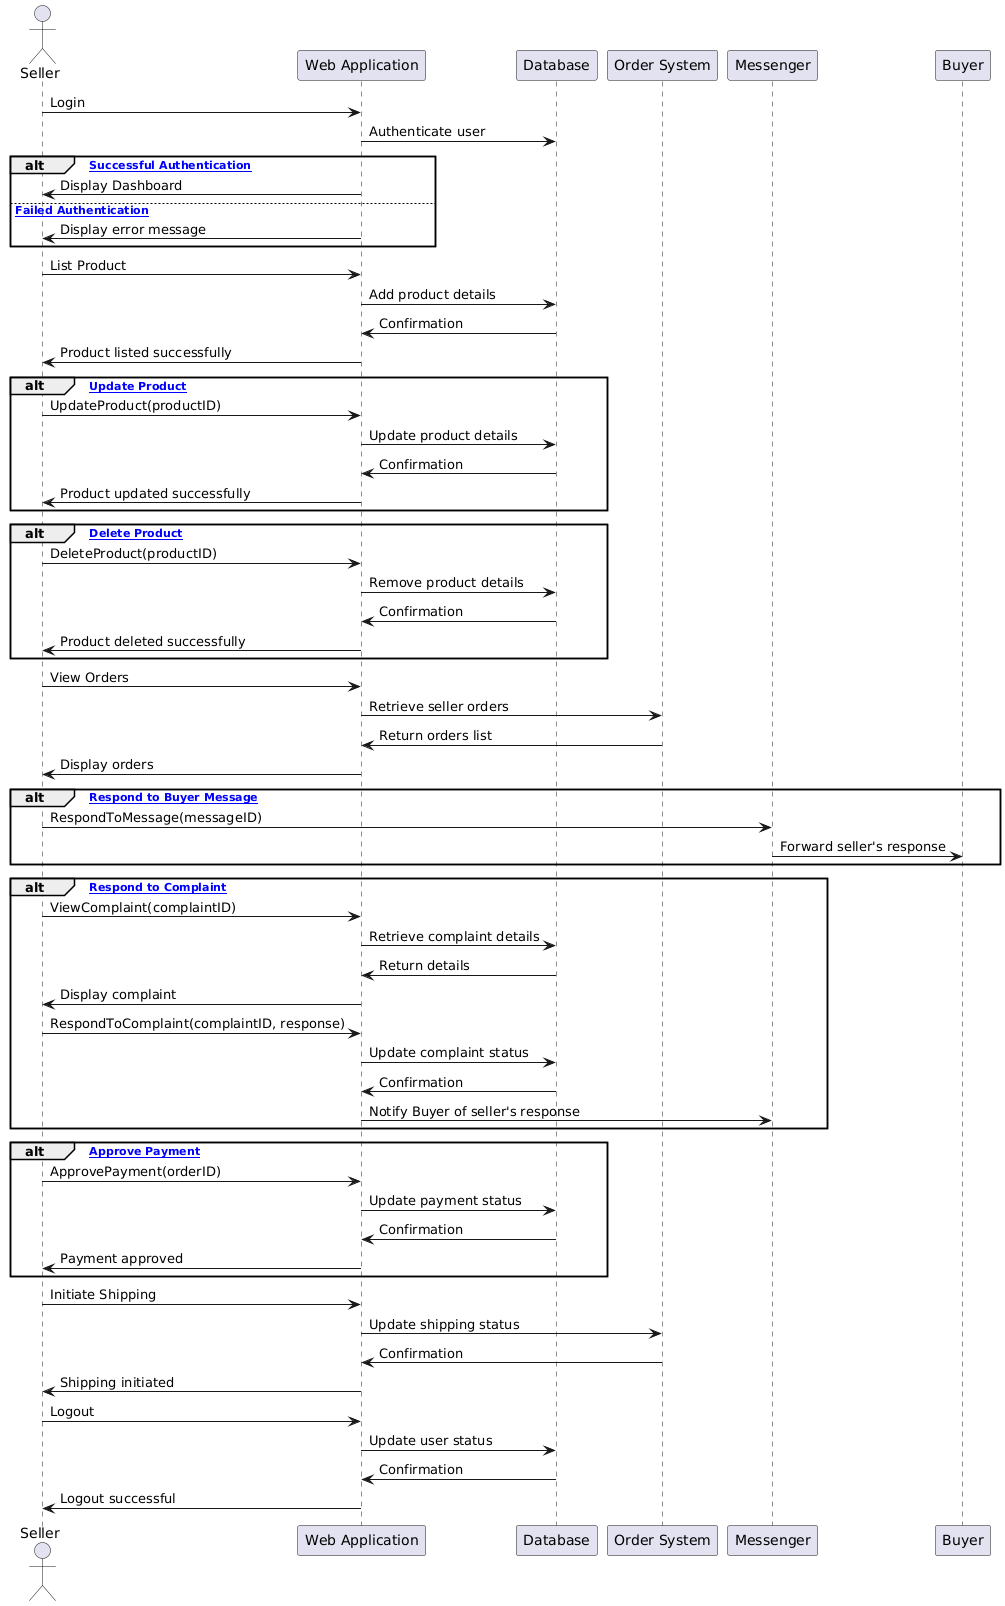

The diagram above was rendered by PlantUML. Its source (embedded in the PNG):
@startuml
actor Seller
participant "Web Application" as Web
participant "Database" as DB
participant "Order System" as OrderSystem
participant "Messenger" as Messenger

Seller -> Web : Login
Web -> DB : Authenticate user
alt [Successful Successful Authentication]
    Web -> Seller : Display Dashboard
else [Failed Failed Authentication]
    Web -> Seller : Display error message
end

Seller -> Web : List Product
Web -> DB : Add product details
DB -> Web : Confirmation
Web -> Seller : Product listed successfully

alt [Update Update Product]
    Seller -> Web : UpdateProduct(productID)
    Web -> DB : Update product details
    DB -> Web : Confirmation
    Web -> Seller : Product updated successfully
end

alt [Delete Delete Product]
    Seller -> Web : DeleteProduct(productID)
    Web -> DB : Remove product details
    DB -> Web : Confirmation
    Web -> Seller : Product deleted successfully
end

Seller -> Web : View Orders
Web -> OrderSystem : Retrieve seller orders
OrderSystem -> Web : Return orders list
Web -> Seller : Display orders

alt [Respond Respond to Buyer Message]
    Seller -> Messenger : RespondToMessage(messageID)
    Messenger -> Buyer : Forward seller's response
end

alt [Respond Respond to Complaint]
    Seller -> Web : ViewComplaint(complaintID)
    Web -> DB : Retrieve complaint details
    DB -> Web : Return details
    Web -> Seller : Display complaint
    Seller -> Web : RespondToComplaint(complaintID, response)
    Web -> DB : Update complaint status
    DB -> Web : Confirmation
    Web -> Messenger : Notify Buyer of seller's response
end

alt [Approve Approve Payment]
    Seller -> Web : ApprovePayment(orderID)
    Web -> DB : Update payment status
    DB -> Web : Confirmation
    Web -> Seller : Payment approved
end

Seller -> Web : Initiate Shipping
Web -> OrderSystem : Update shipping status
OrderSystem -> Web : Confirmation
Web -> Seller : Shipping initiated

Seller -> Web : Logout
Web -> DB : Update user status
DB -> Web : Confirmation
Web -> Seller : Logout successful
@enduml